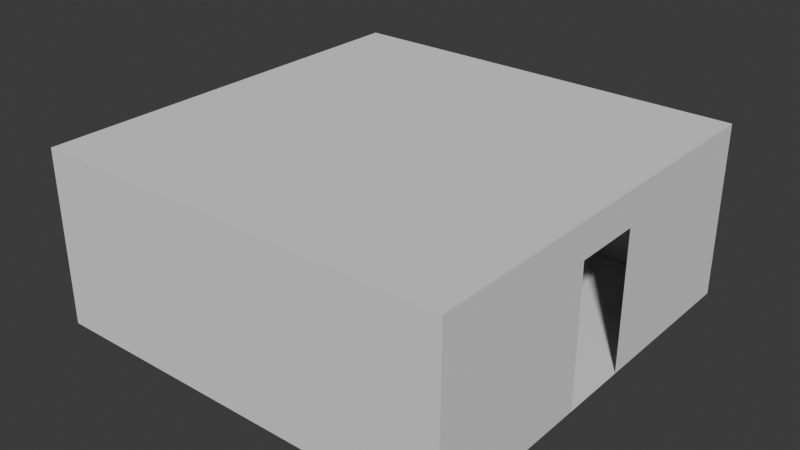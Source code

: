 # Source: Proto_3x3_room.blend  (saved by Blender 4.0.36; exported with 4.5.12 LTS)
import bpy
from mathutils import Matrix  # noqa: F401  (used for matrix-valued properties, if any)

bpy.ops.wm.read_factory_settings(use_empty=True)
scene = bpy.context.scene
scene.name = 'Scene'

# ---- collections
col_collection = bpy.data.collections.new('Collection'); scene.collection.children.link(col_collection)

# ---- world
world_world = bpy.data.worlds.new('World'); scene.world = world_world
world_world.use_nodes = True; world_world.node_tree.nodes.clear()
_N = world_world.node_tree.nodes; _L = world_world.node_tree.links
n0 = _N.new('ShaderNodeOutputWorld'); n0.name = 'World Output'; n0.location = (300, 300)
n1 = _N.new('ShaderNodeBackground'); n1.name = 'Background'; n1.location = (10, 300)
n1.inputs[0].default_value = (0.05088, 0.05088, 0.05088, 1.0)
_L.new(n1.outputs[0], n0.inputs[0])
n0.is_active_output = True
world_world.color = (0.05088, 0.05088, 0.05088)
world_world.use_sun_shadow = False
world_world.sun_shadow_jitter_overblur = 0.0

# ---- meshes
me_plane = bpy.data.meshes.new('Plane')
me_plane.from_pydata([(-1.0, -1.0, 0.0), (1.0, -1.0, 0.0), (-1.0, 1.0, 0.0), (1.0, 1.0, 0.0), (-1.0, 3.0, 0.0), (1.0, 3.0, 0.0), (-1.0, -3.0, 0.0), (1.0, -3.0, 0.0), (-3.0, -1.0, 0.0), (-3.0, 1.0, 0.0), (-3.0, 3.0, 0.0), (-3.0, -3.0, 0.0), (3.0, -1.0, 0.0), (3.0, 1.0, 0.0), (3.0, 3.0, 0.0), (3.0, -3.0, 0.0), (3.0, -0.5, 0.0), (3.0, 0.5, 0.0), (-1.0, 3.0, 2.5), (1.0, 3.0, 2.5), (-1.0, -3.0, 2.5), (1.0, -3.0, 2.5), (-3.0, -1.0, 2.5), (-3.0, 1.0, 2.5), (-3.0, 3.0, 2.5), (-3.0, -3.0, 2.5), (3.0, -1.0, 2.5), (3.0, 1.0, 2.5), (3.0, 3.0, 2.5), (3.0, -3.0, 2.5), (-1.0, -1.0, 2.5), (-1.0, 1.0, 2.5), (1.0, -1.0, 2.5), (1.0, 1.0, 2.5), (3.0, -0.5, 2.0), (3.0, 0.5, 2.0)], [], [(0, 1, 3, 2), (2, 3, 5, 4), (1, 0, 6, 7), (6, 0, 8, 11), (2, 4, 10, 9), (0, 2, 9, 8), (1, 7, 15, 12), (5, 3, 13, 14), (3, 1, 12, 16, 17, 13), (5, 14, 28, 19), (15, 7, 21, 29), (8, 9, 23, 22), (7, 6, 20, 21), (6, 11, 25, 20), (4, 5, 19, 18), (9, 10, 24, 23), (14, 13, 27, 28), (10, 4, 18, 24), (11, 8, 22, 25), (12, 15, 29, 26), (30, 20, 25, 22), (20, 30, 32, 21), (26, 29, 21, 32), (23, 24, 18, 31), (27, 33, 19, 28), (19, 33, 31, 18), (23, 31, 30, 22), (31, 33, 32, 30), (32, 33, 27, 26), (35, 27, 13, 17), (16, 12, 26, 34), (26, 27, 35, 34)])
_uv = me_plane.uv_layers.new(name='UVMap')
_uv.uv.foreach_set('vector', [0.0, 0.0, 1.0, 0.0, 1.0, 1.0, 0.0, 1.0, 0.0, 1.0, 1.0, 1.0, 1.0, 1.0, 0.0, 1.0, 1.0, 0.0, 0.0, 0.0, 0.0, 0.0, 1.0, 0.0, 0.0, 0.0, 0.0, 0.0, 0.0, 0.0, 0.0, 0.0, 0.0, 1.0, 0.0, 1.0, 0.0, 1.0, 0.0, 1.0, 0.0, 0.0, 0.0, 1.0, 0.0, 1.0, 0.0, 0.0, 1.0, 0.0, 1.0, 0.0, 1.0, 0.0, 1.0, 0.0, 1.0, 1.0, 1.0, 1.0, 1.0, 1.0, 1.0, 1.0, 1.0, 1.0, 1.0, 0.0, 1.0, 0.0, 1.0, 0.5, 1.0, 0.75, 1.0, 1.0, 1.0, 1.0, 1.0, 1.0, 1.0, 1.0, 1.0, 1.0, 1.0, 0.0, 1.0, 0.0, 1.0, 0.0, 1.0, 0.0, 0.0, 0.0, 0.0, 1.0, 0.0, 1.0, 0.0, 0.0, 1.0, 0.0, 0.0, 0.0, 0.0, 0.0, 1.0, 0.0, 0.0, 0.0, 0.0, 0.0, 0.0, 0.0, 0.0, 0.0, 0.0, 1.0, 1.0, 1.0, 1.0, 1.0, 0.0, 1.0, 0.0, 1.0, 0.0, 1.0, 0.0, 1.0, 0.0, 1.0, 1.0, 1.0, 1.0, 1.0, 1.0, 1.0, 1.0, 1.0, 0.0, 1.0, 0.0, 1.0, 0.0, 1.0, 0.0, 1.0, 0.0, 0.0, 0.0, 0.0, 0.0, 0.0, 0.0, 0.0, 1.0, 0.0, 1.0, 0.0, 1.0, 0.0, 1.0, 0.0, 0.0, 0.0, 0.0, 0.0, 0.0, 0.0, 0.0, 0.0, 0.0, 0.0, 0.0, 0.0, 0.0, 0.0, 1.0, 0.0, 1.0, 0.0, 1.0, 0.0, 1.0, 0.0, 0.0, 0.0, 0.0, 1.0, 0.0, 1.0, 0.0, 1.0, 0.0, 0.0, 1.0, 1.0, 0.0, 0.0, 1.0, 1.0, 1.0, 1.0, 1.0, 1.0, 0.0, 0.0, 0.0, 0.0, 0.0, 1.0, 0.0, 1.0, 0.0, 0.0, 0.0, 0.0, 0.0, 0.0, 0.0, 0.0, 0.0, 0.0, 0.0, 0.0, 0.0, 0.0, 0.0, 0.0, 0.0, 0.0, 1.0, 1.0, 1.0, 0.0, 0.0, 0.0, 1.0, 1.0, 1.0, 1.0, 1.0, 0.75, 1.0, 0.5, 1.0, 0.0, 1.0, 0.0, 0.0, 0.0, 1.0, 0.0, 1.0, 1.0, 0.0, 0.0, 0.0, 0.0])
me_plane.update()

# ---- objects
ob_plane = bpy.data.objects.new('Plane', me_plane)

# ---- transforms, parenting, visibility, modifiers, constraints
ob_plane.location = (0.0, 0.0, 0.0)

# ---- collection membership
col_collection.objects.link(ob_plane)

# ---- scene / render settings (as saved in the file)
scene.frame_start = 1; scene.frame_end = 250; scene.frame_set(1)
scene.render.engine = 'BLENDER_EEVEE_NEXT'
scene.cycles.sampling_pattern = 'TABULATED_SOBOL'
bpy.context.view_layer.update()

# ---- added for rendering (the .blend has no active camera and no usable light): camera, sun
cam_auto = bpy.data.cameras.new('AutoCamera')
cam_auto.lens = 50.0
cam_auto.sensor_width = 36.0
cam_auto.clip_end = 1000.0
ob_auto_camera = bpy.data.objects.new('AutoCamera', cam_auto)
scene.collection.objects.link(ob_auto_camera)
ob_auto_camera.location = (8.18445, -9.82134, 7.79756)
ob_auto_camera.rotation_euler = (1.09748, -7.21219e-08, 0.694738)
scene.camera = ob_auto_camera
light_auto_sun = bpy.data.lights.new('AutoSun', 'SUN')
light_auto_sun.energy = 3.0
light_auto_sun.angle = 0.0523599
ob_auto_sun = bpy.data.objects.new('AutoSun', light_auto_sun)
scene.collection.objects.link(ob_auto_sun)
ob_auto_sun.rotation_euler = (0.872665, 0.174533, 0.523599)
bpy.context.view_layer.update()
